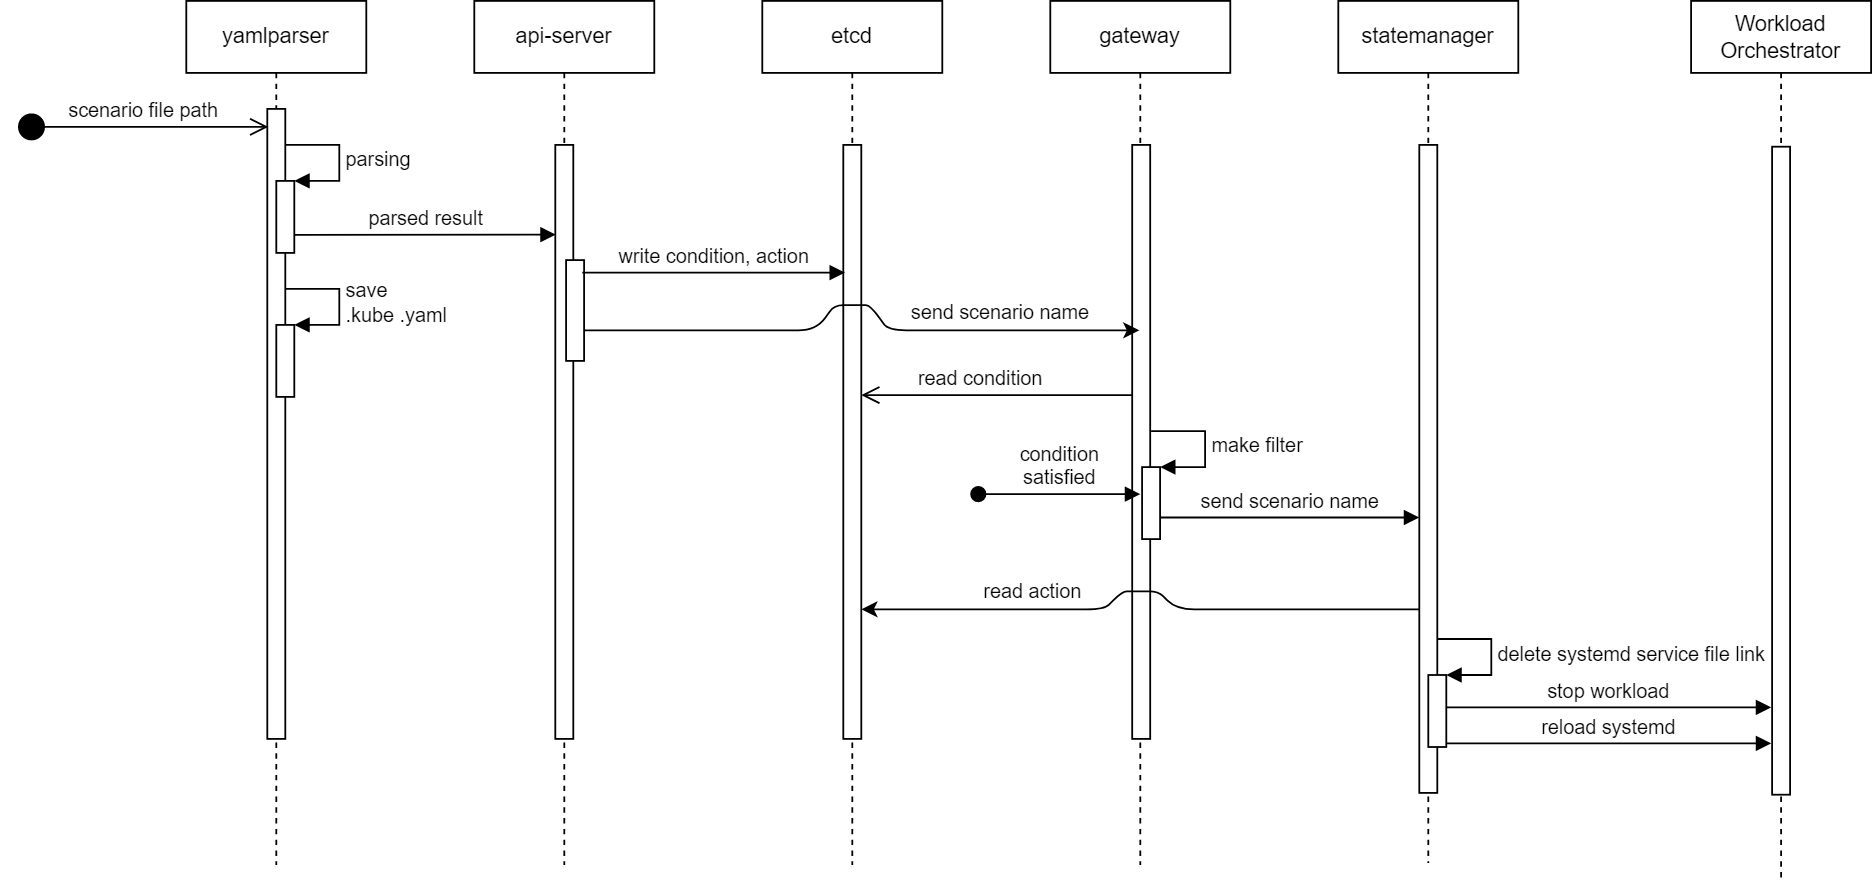

The diagram above was exported from draw.io. Its source (the exported page's mxGraphModel, read from the mxfile embedded in the PNG):
<mxGraphModel dx="1418" dy="828" grid="1" gridSize="10" guides="1" tooltips="1" connect="1" arrows="1" fold="1" page="1" pageScale="1" pageWidth="1169" pageHeight="827" math="0" shadow="0">
  <root>
    <mxCell id="0" />
    <mxCell id="1" parent="0" />
    <mxCell id="0gG7tkYTVKcGUyrMz-JL-1" value="yamlparser" style="shape=umlLifeline;perimeter=lifelinePerimeter;whiteSpace=wrap;html=1;container=1;collapsible=0;recursiveResize=0;outlineConnect=0;" parent="1" vertex="1">
      <mxGeometry x="114" y="11" width="100" height="480" as="geometry" />
    </mxCell>
    <mxCell id="0gG7tkYTVKcGUyrMz-JL-2" value="" style="html=1;points=[];perimeter=orthogonalPerimeter;" parent="0gG7tkYTVKcGUyrMz-JL-1" vertex="1">
      <mxGeometry x="45" y="60" width="10" height="350" as="geometry" />
    </mxCell>
    <mxCell id="0gG7tkYTVKcGUyrMz-JL-3" value="" style="html=1;points=[];perimeter=orthogonalPerimeter;" parent="0gG7tkYTVKcGUyrMz-JL-1" vertex="1">
      <mxGeometry x="50" y="100" width="10" height="40" as="geometry" />
    </mxCell>
    <mxCell id="0gG7tkYTVKcGUyrMz-JL-4" value="parsing" style="edgeStyle=orthogonalEdgeStyle;html=1;align=left;spacingLeft=2;endArrow=block;rounded=0;entryX=1;entryY=0;" parent="0gG7tkYTVKcGUyrMz-JL-1" target="0gG7tkYTVKcGUyrMz-JL-3" edge="1">
      <mxGeometry relative="1" as="geometry">
        <mxPoint x="55" y="80" as="sourcePoint" />
        <Array as="points">
          <mxPoint x="85" y="80" />
        </Array>
      </mxGeometry>
    </mxCell>
    <mxCell id="0gG7tkYTVKcGUyrMz-JL-5" value="" style="html=1;points=[];perimeter=orthogonalPerimeter;" parent="0gG7tkYTVKcGUyrMz-JL-1" vertex="1">
      <mxGeometry x="50" y="180" width="10" height="40" as="geometry" />
    </mxCell>
    <mxCell id="0gG7tkYTVKcGUyrMz-JL-6" value="save &lt;br&gt;.kube&amp;nbsp;.yaml" style="edgeStyle=orthogonalEdgeStyle;html=1;align=left;spacingLeft=2;endArrow=block;rounded=0;entryX=1;entryY=0;" parent="0gG7tkYTVKcGUyrMz-JL-1" target="0gG7tkYTVKcGUyrMz-JL-5" edge="1">
      <mxGeometry x="0.0133" relative="1" as="geometry">
        <mxPoint x="55" y="160" as="sourcePoint" />
        <Array as="points">
          <mxPoint x="85" y="160" />
        </Array>
        <mxPoint as="offset" />
      </mxGeometry>
    </mxCell>
    <mxCell id="0gG7tkYTVKcGUyrMz-JL-7" value="parsed result" style="html=1;verticalAlign=bottom;endArrow=block;entryX=0.024;entryY=0.151;entryDx=0;entryDy=0;entryPerimeter=0;" parent="0gG7tkYTVKcGUyrMz-JL-1" target="0gG7tkYTVKcGUyrMz-JL-9" edge="1">
      <mxGeometry width="80" relative="1" as="geometry">
        <mxPoint x="60" y="130" as="sourcePoint" />
        <mxPoint x="200" y="130" as="targetPoint" />
      </mxGeometry>
    </mxCell>
    <mxCell id="0gG7tkYTVKcGUyrMz-JL-8" value="api-server" style="shape=umlLifeline;perimeter=lifelinePerimeter;whiteSpace=wrap;html=1;container=1;collapsible=0;recursiveResize=0;outlineConnect=0;" parent="1" vertex="1">
      <mxGeometry x="274" y="11" width="100" height="480" as="geometry" />
    </mxCell>
    <mxCell id="0gG7tkYTVKcGUyrMz-JL-9" value="" style="html=1;points=[];perimeter=orthogonalPerimeter;" parent="0gG7tkYTVKcGUyrMz-JL-8" vertex="1">
      <mxGeometry x="45" y="80" width="10" height="330" as="geometry" />
    </mxCell>
    <mxCell id="0gG7tkYTVKcGUyrMz-JL-10" value="" style="html=1;points=[];perimeter=orthogonalPerimeter;" parent="0gG7tkYTVKcGUyrMz-JL-8" vertex="1">
      <mxGeometry x="51" y="144" width="10" height="56" as="geometry" />
    </mxCell>
    <mxCell id="0gG7tkYTVKcGUyrMz-JL-11" value="gateway" style="shape=umlLifeline;perimeter=lifelinePerimeter;whiteSpace=wrap;html=1;container=1;collapsible=0;recursiveResize=0;outlineConnect=0;" parent="1" vertex="1">
      <mxGeometry x="594" y="11" width="100" height="480" as="geometry" />
    </mxCell>
    <mxCell id="0gG7tkYTVKcGUyrMz-JL-12" value="" style="html=1;points=[];perimeter=orthogonalPerimeter;" parent="0gG7tkYTVKcGUyrMz-JL-11" vertex="1">
      <mxGeometry x="45.5" y="80" width="10" height="330" as="geometry" />
    </mxCell>
    <mxCell id="0gG7tkYTVKcGUyrMz-JL-13" value="" style="html=1;points=[];perimeter=orthogonalPerimeter;" parent="0gG7tkYTVKcGUyrMz-JL-11" vertex="1">
      <mxGeometry x="51" y="259" width="10" height="40" as="geometry" />
    </mxCell>
    <mxCell id="0gG7tkYTVKcGUyrMz-JL-14" value="make filter" style="edgeStyle=orthogonalEdgeStyle;html=1;align=left;spacingLeft=2;endArrow=block;rounded=0;entryX=1;entryY=0;" parent="0gG7tkYTVKcGUyrMz-JL-11" target="0gG7tkYTVKcGUyrMz-JL-13" edge="1">
      <mxGeometry relative="1" as="geometry">
        <mxPoint x="56" y="239" as="sourcePoint" />
        <Array as="points">
          <mxPoint x="86" y="239" />
        </Array>
      </mxGeometry>
    </mxCell>
    <mxCell id="0gG7tkYTVKcGUyrMz-JL-15" value="send scenario name" style="html=1;verticalAlign=bottom;endArrow=block;" parent="0gG7tkYTVKcGUyrMz-JL-11" edge="1">
      <mxGeometry width="80" relative="1" as="geometry">
        <mxPoint x="61" y="287" as="sourcePoint" />
        <mxPoint x="205" y="287" as="targetPoint" />
      </mxGeometry>
    </mxCell>
    <mxCell id="0gG7tkYTVKcGUyrMz-JL-16" value="statemanager" style="shape=umlLifeline;perimeter=lifelinePerimeter;whiteSpace=wrap;html=1;container=1;collapsible=0;recursiveResize=0;outlineConnect=0;" parent="1" vertex="1">
      <mxGeometry x="754" y="11" width="100" height="479" as="geometry" />
    </mxCell>
    <mxCell id="0gG7tkYTVKcGUyrMz-JL-17" value="" style="html=1;points=[];perimeter=orthogonalPerimeter;" parent="0gG7tkYTVKcGUyrMz-JL-16" vertex="1">
      <mxGeometry x="45" y="80" width="10" height="360" as="geometry" />
    </mxCell>
    <mxCell id="0gG7tkYTVKcGUyrMz-JL-18" value="scenario file path" style="html=1;verticalAlign=bottom;startArrow=circle;startFill=1;endArrow=open;startSize=6;endSize=8;" parent="1" edge="1">
      <mxGeometry width="80" relative="1" as="geometry">
        <mxPoint x="20" y="81" as="sourcePoint" />
        <mxPoint x="159.5" y="81" as="targetPoint" />
      </mxGeometry>
    </mxCell>
    <mxCell id="0gG7tkYTVKcGUyrMz-JL-19" value="etcd" style="shape=umlLifeline;perimeter=lifelinePerimeter;whiteSpace=wrap;html=1;container=1;collapsible=0;recursiveResize=0;outlineConnect=0;" parent="1" vertex="1">
      <mxGeometry x="434" y="11" width="100" height="480" as="geometry" />
    </mxCell>
    <mxCell id="0gG7tkYTVKcGUyrMz-JL-20" value="" style="html=1;points=[];perimeter=orthogonalPerimeter;" parent="0gG7tkYTVKcGUyrMz-JL-19" vertex="1">
      <mxGeometry x="45" y="80" width="10" height="330" as="geometry" />
    </mxCell>
    <mxCell id="0gG7tkYTVKcGUyrMz-JL-21" value="condition&lt;br&gt;satisfied" style="html=1;verticalAlign=bottom;startArrow=oval;startFill=1;endArrow=block;startSize=8;" parent="1" edge="1">
      <mxGeometry width="60" relative="1" as="geometry">
        <mxPoint x="554" y="285" as="sourcePoint" />
        <mxPoint x="644" y="285" as="targetPoint" />
      </mxGeometry>
    </mxCell>
    <mxCell id="0gG7tkYTVKcGUyrMz-JL-22" value="read condition" style="html=1;verticalAlign=bottom;endArrow=open;endSize=8;horizontal=1;labelPosition=center;verticalLabelPosition=top;align=center;" parent="1" source="0gG7tkYTVKcGUyrMz-JL-12" target="0gG7tkYTVKcGUyrMz-JL-20" edge="1">
      <mxGeometry x="0.1304" relative="1" as="geometry">
        <mxPoint x="634" y="229" as="sourcePoint" />
        <mxPoint x="484" y="230" as="targetPoint" />
        <mxPoint as="offset" />
        <Array as="points">
          <mxPoint x="564" y="230" />
        </Array>
      </mxGeometry>
    </mxCell>
    <mxCell id="0gG7tkYTVKcGUyrMz-JL-23" value="Workload&lt;br&gt;Orchestrator" style="shape=umlLifeline;perimeter=lifelinePerimeter;whiteSpace=wrap;html=1;container=1;collapsible=0;recursiveResize=0;outlineConnect=0;" parent="1" vertex="1">
      <mxGeometry x="950" y="11" width="100" height="490" as="geometry" />
    </mxCell>
    <mxCell id="0gG7tkYTVKcGUyrMz-JL-24" value="" style="html=1;points=[];perimeter=orthogonalPerimeter;" parent="0gG7tkYTVKcGUyrMz-JL-23" vertex="1">
      <mxGeometry x="45" y="81" width="10" height="360" as="geometry" />
    </mxCell>
    <mxCell id="0gG7tkYTVKcGUyrMz-JL-25" value="" style="html=1;points=[];perimeter=orthogonalPerimeter;" parent="1" vertex="1">
      <mxGeometry x="804" y="385.5" width="10" height="40" as="geometry" />
    </mxCell>
    <mxCell id="0gG7tkYTVKcGUyrMz-JL-26" value="delete systemd service file link" style="edgeStyle=orthogonalEdgeStyle;html=1;align=left;spacingLeft=2;endArrow=block;rounded=0;entryX=1;entryY=0;" parent="1" target="0gG7tkYTVKcGUyrMz-JL-25" edge="1">
      <mxGeometry x="0.0032" relative="1" as="geometry">
        <mxPoint x="809" y="365.5" as="sourcePoint" />
        <Array as="points">
          <mxPoint x="839" y="365.5" />
        </Array>
        <mxPoint as="offset" />
      </mxGeometry>
    </mxCell>
    <mxCell id="0gG7tkYTVKcGUyrMz-JL-27" value="stop workload" style="html=1;verticalAlign=bottom;endArrow=block;exitX=1;exitY=0.75;exitDx=0;exitDy=0;exitPerimeter=0;" parent="1" edge="1">
      <mxGeometry width="80" relative="1" as="geometry">
        <mxPoint x="814" y="403.5" as="sourcePoint" />
        <mxPoint x="994.5" y="403.5" as="targetPoint" />
      </mxGeometry>
    </mxCell>
    <mxCell id="0gG7tkYTVKcGUyrMz-JL-28" value="reload systemd" style="html=1;verticalAlign=bottom;endArrow=block;exitX=1;exitY=0.75;exitDx=0;exitDy=0;exitPerimeter=0;" parent="1" edge="1">
      <mxGeometry width="80" relative="1" as="geometry">
        <mxPoint x="814" y="423.5" as="sourcePoint" />
        <mxPoint x="994.5" y="423.5" as="targetPoint" />
      </mxGeometry>
    </mxCell>
    <mxCell id="0gG7tkYTVKcGUyrMz-JL-29" value="write condition, action" style="html=1;verticalAlign=bottom;endArrow=block;entryX=0.1;entryY=0.215;entryDx=0;entryDy=0;entryPerimeter=0;" parent="1" target="0gG7tkYTVKcGUyrMz-JL-20" edge="1">
      <mxGeometry width="80" relative="1" as="geometry">
        <mxPoint x="334" y="162" as="sourcePoint" />
        <mxPoint x="473" y="161.01" as="targetPoint" />
      </mxGeometry>
    </mxCell>
    <mxCell id="0gG7tkYTVKcGUyrMz-JL-30" style="edgeStyle=none;html=1;" parent="1" edge="1">
      <mxGeometry relative="1" as="geometry">
        <mxPoint x="335" y="194" as="sourcePoint" />
        <mxPoint x="643.5" y="194" as="targetPoint" />
        <Array as="points">
          <mxPoint x="464" y="194" />
          <mxPoint x="474" y="180" />
          <mxPoint x="484" y="180" />
          <mxPoint x="494" y="180" />
          <mxPoint x="504" y="194" />
        </Array>
      </mxGeometry>
    </mxCell>
    <mxCell id="0gG7tkYTVKcGUyrMz-JL-31" value="send scenario name" style="edgeLabel;html=1;align=center;verticalAlign=middle;resizable=0;points=[];" parent="0gG7tkYTVKcGUyrMz-JL-30" vertex="1" connectable="0">
      <mxGeometry x="0.7245" y="-1" relative="1" as="geometry">
        <mxPoint x="-33" y="-12" as="offset" />
      </mxGeometry>
    </mxCell>
    <mxCell id="0gG7tkYTVKcGUyrMz-JL-32" value="read action" style="edgeStyle=none;html=1;" parent="1" edge="1">
      <mxGeometry x="0.403" y="-10" relative="1" as="geometry">
        <mxPoint x="798.9999999999998" y="349" as="sourcePoint" />
        <mxPoint x="489" y="349" as="targetPoint" />
        <Array as="points">
          <mxPoint x="664" y="349" />
          <mxPoint x="654" y="339" />
          <mxPoint x="644" y="339" />
          <mxPoint x="634" y="339" />
          <mxPoint x="624" y="349" />
        </Array>
        <mxPoint as="offset" />
      </mxGeometry>
    </mxCell>
  </root>
</mxGraphModel>